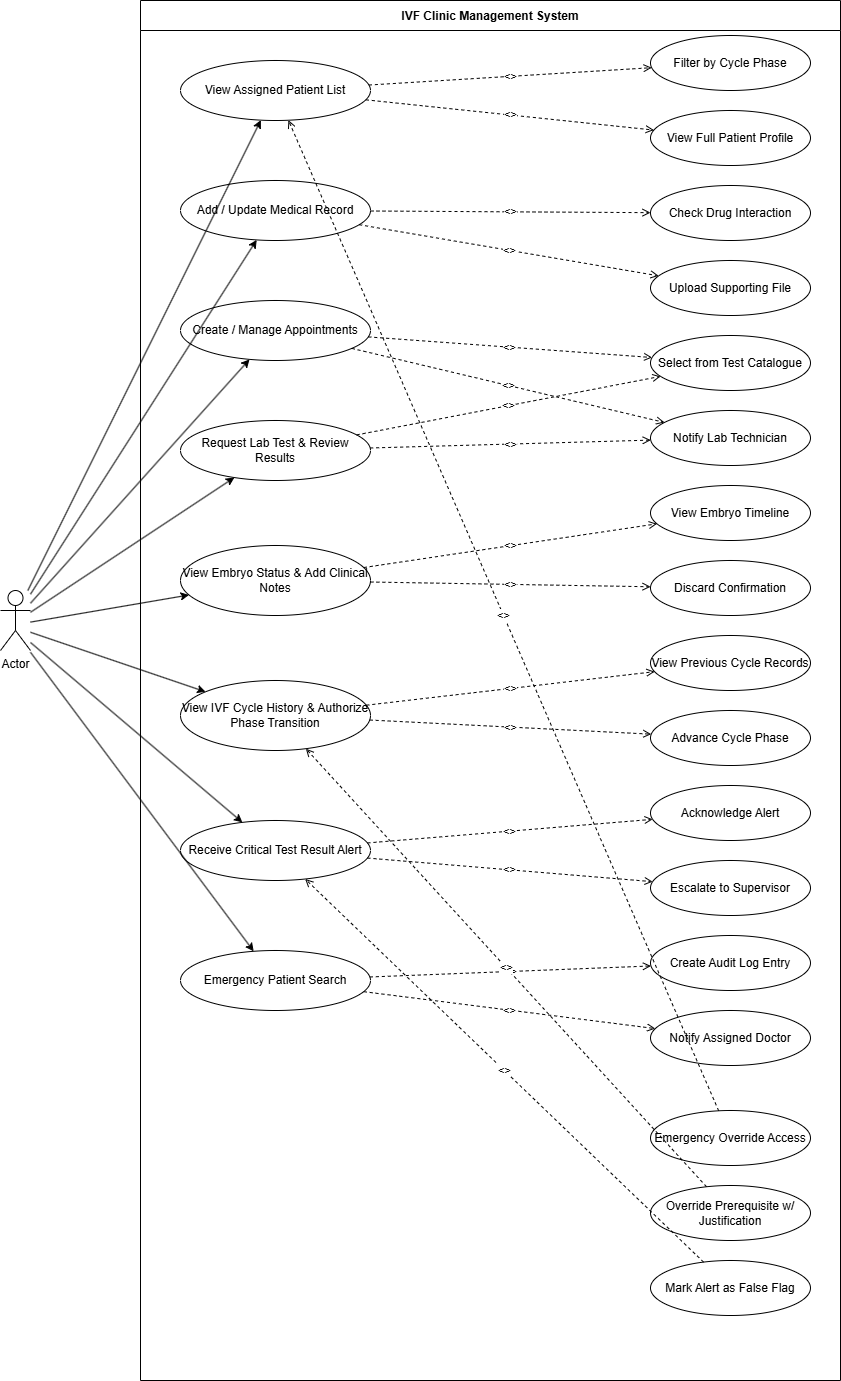

The diagram above was exported from draw.io. Its source (the exported page's mxGraphModel, read from the mxfile embedded in the PNG):
<mxGraphModel dx="623" dy="562" grid="1" gridSize="10" guides="1" tooltips="1" connect="1" arrows="1" fold="1" page="1" pageScale="1" pageWidth="827" pageHeight="1169" math="0" shadow="0">
  <root>
    <mxCell id="0" />
    <mxCell id="1" parent="0" />
    <mxCell id="2" parent="1" style="swimlane;startSize=30;fillColor=none;strokeColor=#000000;" value="IVF Clinic Management System" vertex="1">
      <mxGeometry height="1380" width="700" x="180" y="20" as="geometry" />
    </mxCell>
    <mxCell id="10" parent="1" style="ellipse;whiteSpace=wrap;html=1;" value="View Assigned Patient List" vertex="1">
      <mxGeometry height="60" width="190" x="220" y="80" as="geometry" />
    </mxCell>
    <mxCell id="11" parent="1" style="ellipse;whiteSpace=wrap;html=1;" value="Add / Update Medical Record" vertex="1">
      <mxGeometry height="60" width="190" x="220" y="200" as="geometry" />
    </mxCell>
    <mxCell id="12" parent="1" style="ellipse;whiteSpace=wrap;html=1;" value="Create / Manage Appointments" vertex="1">
      <mxGeometry height="60" width="190" x="220" y="320" as="geometry" />
    </mxCell>
    <mxCell id="13" parent="1" style="ellipse;whiteSpace=wrap;html=1;" value="Request Lab Test &amp; Review Results" vertex="1">
      <mxGeometry height="60" width="190" x="220" y="440" as="geometry" />
    </mxCell>
    <mxCell id="14" parent="1" style="ellipse;whiteSpace=wrap;html=1;" value="View Embryo Status &amp; Add Clinical Notes" vertex="1">
      <mxGeometry height="70" width="190" x="220" y="565" as="geometry" />
    </mxCell>
    <mxCell id="15" parent="1" style="ellipse;whiteSpace=wrap;html=1;" value="View IVF Cycle History &amp; Authorize Phase Transition" vertex="1">
      <mxGeometry height="70" width="190" x="220" y="700" as="geometry" />
    </mxCell>
    <mxCell id="16" parent="1" style="ellipse;whiteSpace=wrap;html=1;" value="Receive Critical Test Result Alert" vertex="1">
      <mxGeometry height="60" width="190" x="220" y="840" as="geometry" />
    </mxCell>
    <mxCell id="17" parent="1" style="ellipse;whiteSpace=wrap;html=1;" value="Emergency Patient Search" vertex="1">
      <mxGeometry height="60" width="190" x="220" y="970" as="geometry" />
    </mxCell>
    <mxCell id="20" parent="1" style="ellipse;whiteSpace=wrap;html=1;" value="Filter by Cycle Phase" vertex="1">
      <mxGeometry height="55" width="160" x="690" y="55" as="geometry" />
    </mxCell>
    <mxCell id="21" parent="1" style="ellipse;whiteSpace=wrap;html=1;" value="View Full Patient Profile" vertex="1">
      <mxGeometry height="55" width="160" x="690" y="130" as="geometry" />
    </mxCell>
    <mxCell id="22" parent="1" style="ellipse;whiteSpace=wrap;html=1;" value="Check Drug Interaction" vertex="1">
      <mxGeometry height="55" width="160" x="690" y="205" as="geometry" />
    </mxCell>
    <mxCell id="23" parent="1" style="ellipse;whiteSpace=wrap;html=1;" value="Upload Supporting File" vertex="1">
      <mxGeometry height="55" width="160" x="690" y="280" as="geometry" />
    </mxCell>
    <mxCell id="24" parent="1" style="ellipse;whiteSpace=wrap;html=1;" value="Select from Test Catalogue" vertex="1">
      <mxGeometry height="55" width="160" x="690" y="355" as="geometry" />
    </mxCell>
    <mxCell id="25" parent="1" style="ellipse;whiteSpace=wrap;html=1;" value="Notify Lab Technician" vertex="1">
      <mxGeometry height="55" width="160" x="690" y="430" as="geometry" />
    </mxCell>
    <mxCell id="26" parent="1" style="ellipse;whiteSpace=wrap;html=1;" value="View Embryo Timeline" vertex="1">
      <mxGeometry height="55" width="160" x="690" y="505" as="geometry" />
    </mxCell>
    <mxCell id="27" parent="1" style="ellipse;whiteSpace=wrap;html=1;" value="Discard Confirmation" vertex="1">
      <mxGeometry height="55" width="160" x="690" y="580" as="geometry" />
    </mxCell>
    <mxCell id="28" parent="1" style="ellipse;whiteSpace=wrap;html=1;" value="View Previous Cycle Records" vertex="1">
      <mxGeometry height="55" width="160" x="690" y="655" as="geometry" />
    </mxCell>
    <mxCell id="29" parent="1" style="ellipse;whiteSpace=wrap;html=1;" value="Advance Cycle Phase" vertex="1">
      <mxGeometry height="55" width="160" x="690" y="730" as="geometry" />
    </mxCell>
    <mxCell id="30" parent="1" style="ellipse;whiteSpace=wrap;html=1;" value="Acknowledge Alert" vertex="1">
      <mxGeometry height="55" width="160" x="690" y="805" as="geometry" />
    </mxCell>
    <mxCell id="31" parent="1" style="ellipse;whiteSpace=wrap;html=1;" value="Escalate to Supervisor" vertex="1">
      <mxGeometry height="55" width="160" x="690" y="880" as="geometry" />
    </mxCell>
    <mxCell id="32" parent="1" style="ellipse;whiteSpace=wrap;html=1;" value="Create Audit Log Entry" vertex="1">
      <mxGeometry height="55" width="160" x="690" y="955" as="geometry" />
    </mxCell>
    <mxCell id="33" parent="1" style="ellipse;whiteSpace=wrap;html=1;" value="Notify Assigned Doctor" vertex="1">
      <mxGeometry height="55" width="160" x="690" y="1030" as="geometry" />
    </mxCell>
    <mxCell id="40" parent="1" style="ellipse;whiteSpace=wrap;html=1;" value="Emergency Override Access" vertex="1">
      <mxGeometry height="55" width="160" x="690" y="1130" as="geometry" />
    </mxCell>
    <mxCell id="41" parent="1" style="ellipse;whiteSpace=wrap;html=1;" value="Override Prerequisite w/ Justification" vertex="1">
      <mxGeometry height="55" width="160" x="690" y="1205" as="geometry" />
    </mxCell>
    <mxCell id="42" parent="1" style="ellipse;whiteSpace=wrap;html=1;" value="Mark Alert as False Flag" vertex="1">
      <mxGeometry height="55" width="160" x="690" y="1280" as="geometry" />
    </mxCell>
    <mxCell id="50" edge="1" parent="1" target="10">
      <mxGeometry relative="1" as="geometry">
        <mxPoint x="67.3364485981308" y="610" as="sourcePoint" />
      </mxGeometry>
    </mxCell>
    <mxCell id="51" edge="1" parent="1" target="11">
      <mxGeometry relative="1" as="geometry">
        <mxPoint x="70" y="613.6792452830189" as="sourcePoint" />
      </mxGeometry>
    </mxCell>
    <mxCell id="52" edge="1" parent="1" target="12">
      <mxGeometry relative="1" as="geometry">
        <mxPoint x="70" y="622.7358490566037" as="sourcePoint" />
      </mxGeometry>
    </mxCell>
    <mxCell id="53" edge="1" parent="1" target="13">
      <mxGeometry relative="1" as="geometry">
        <mxPoint x="70" y="631.7924528301887" as="sourcePoint" />
      </mxGeometry>
    </mxCell>
    <mxCell id="54" edge="1" parent="1" target="14">
      <mxGeometry relative="1" as="geometry">
        <mxPoint x="70" y="641.6037735849056" as="sourcePoint" />
      </mxGeometry>
    </mxCell>
    <mxCell id="55" edge="1" parent="1" target="15">
      <mxGeometry relative="1" as="geometry">
        <mxPoint x="70" y="651.7924528301887" as="sourcePoint" />
      </mxGeometry>
    </mxCell>
    <mxCell id="56" edge="1" parent="1" target="16">
      <mxGeometry relative="1" as="geometry">
        <mxPoint x="70" y="661.9811320754716" as="sourcePoint" />
      </mxGeometry>
    </mxCell>
    <mxCell id="57" edge="1" parent="1" target="17">
      <mxGeometry relative="1" as="geometry">
        <mxPoint x="70" y="671.7924528301887" as="sourcePoint" />
      </mxGeometry>
    </mxCell>
    <mxCell id="60" edge="1" parent="1" source="10" style="dashed=1;endArrow=open;html=1;" target="20" value="&lt;&lt;include&gt;&gt;">
      <mxGeometry relative="1" as="geometry" />
    </mxCell>
    <mxCell id="61" edge="1" parent="1" source="10" style="dashed=1;endArrow=open;html=1;" target="21" value="&lt;&lt;include&gt;&gt;">
      <mxGeometry relative="1" as="geometry" />
    </mxCell>
    <mxCell id="62" edge="1" parent="1" source="11" style="dashed=1;endArrow=open;html=1;" target="22" value="&lt;&lt;include&gt;&gt;">
      <mxGeometry relative="1" as="geometry" />
    </mxCell>
    <mxCell id="63" edge="1" parent="1" source="11" style="dashed=1;endArrow=open;html=1;" target="23" value="&lt;&lt;include&gt;&gt;">
      <mxGeometry relative="1" as="geometry" />
    </mxCell>
    <mxCell id="64" edge="1" parent="1" source="12" style="dashed=1;endArrow=open;html=1;" target="24" value="&lt;&lt;include&gt;&gt;">
      <mxGeometry relative="1" as="geometry" />
    </mxCell>
    <mxCell id="65" edge="1" parent="1" source="12" style="dashed=1;endArrow=open;html=1;" target="25" value="&lt;&lt;include&gt;&gt;">
      <mxGeometry relative="1" as="geometry" />
    </mxCell>
    <mxCell id="66" edge="1" parent="1" source="13" style="dashed=1;endArrow=open;html=1;" target="24" value="&lt;&lt;include&gt;&gt;">
      <mxGeometry relative="1" as="geometry" />
    </mxCell>
    <mxCell id="67" edge="1" parent="1" source="13" style="dashed=1;endArrow=open;html=1;" target="25" value="&lt;&lt;include&gt;&gt;">
      <mxGeometry relative="1" as="geometry" />
    </mxCell>
    <mxCell id="68" edge="1" parent="1" source="14" style="dashed=1;endArrow=open;html=1;" target="26" value="&lt;&lt;include&gt;&gt;">
      <mxGeometry relative="1" as="geometry" />
    </mxCell>
    <mxCell id="69" edge="1" parent="1" source="14" style="dashed=1;endArrow=open;html=1;" target="27" value="&lt;&lt;include&gt;&gt;">
      <mxGeometry relative="1" as="geometry" />
    </mxCell>
    <mxCell id="70" edge="1" parent="1" source="15" style="dashed=1;endArrow=open;html=1;" target="28" value="&lt;&lt;include&gt;&gt;">
      <mxGeometry relative="1" as="geometry" />
    </mxCell>
    <mxCell id="71" edge="1" parent="1" source="15" style="dashed=1;endArrow=open;html=1;" target="29" value="&lt;&lt;include&gt;&gt;">
      <mxGeometry relative="1" as="geometry" />
    </mxCell>
    <mxCell id="72" edge="1" parent="1" source="16" style="dashed=1;endArrow=open;html=1;" target="30" value="&lt;&lt;include&gt;&gt;">
      <mxGeometry relative="1" as="geometry" />
    </mxCell>
    <mxCell id="73" edge="1" parent="1" source="16" style="dashed=1;endArrow=open;html=1;" target="31" value="&lt;&lt;include&gt;&gt;">
      <mxGeometry relative="1" as="geometry" />
    </mxCell>
    <mxCell id="74" edge="1" parent="1" source="17" style="dashed=1;endArrow=open;html=1;" target="32" value="&lt;&lt;include&gt;&gt;">
      <mxGeometry relative="1" as="geometry" />
    </mxCell>
    <mxCell id="75" edge="1" parent="1" source="17" style="dashed=1;endArrow=open;html=1;" target="33" value="&lt;&lt;include&gt;&gt;">
      <mxGeometry relative="1" as="geometry" />
    </mxCell>
    <mxCell id="80" edge="1" parent="1" source="40" style="dashed=1;endArrow=open;html=1;" target="10" value="&lt;&lt;extend&gt;&gt;">
      <mxGeometry relative="1" as="geometry" />
    </mxCell>
    <mxCell id="81" edge="1" parent="1" source="41" style="dashed=1;endArrow=open;html=1;" target="15" value="&lt;&lt;extend&gt;&gt;">
      <mxGeometry relative="1" as="geometry" />
    </mxCell>
    <mxCell id="82" edge="1" parent="1" source="42" style="dashed=1;endArrow=open;html=1;" target="16" value="&lt;&lt;extend&gt;&gt;">
      <mxGeometry relative="1" as="geometry" />
    </mxCell>
    <mxCell id="0XKrScJEZVm51zwKFeFo-82" parent="1" style="shape=umlActor;verticalLabelPosition=bottom;verticalAlign=top;html=1;outlineConnect=0;" value="Actor" vertex="1">
      <mxGeometry height="60" width="30" x="40" y="610" as="geometry" />
    </mxCell>
  </root>
</mxGraphModel>